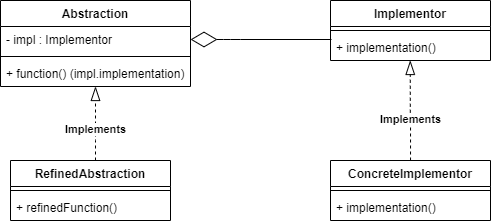

The diagram above was exported from draw.io. Its source (the exported page's mxGraphModel, read from the mxfile embedded in the PNG):
<mxGraphModel dx="813" dy="470" grid="1" gridSize="10" guides="1" tooltips="1" connect="1" arrows="1" fold="1" page="1" pageScale="1" pageWidth="850" pageHeight="1100" math="0" shadow="0">
  <root>
    <mxCell id="0" />
    <mxCell id="1" parent="0" />
    <mxCell id="xbgIzwewlqqWCmZjFuMU-1" value="Abstraction" style="swimlane;fontStyle=1;align=center;verticalAlign=top;childLayout=stackLayout;horizontal=1;startSize=26;horizontalStack=0;resizeParent=1;resizeParentMax=0;resizeLast=0;collapsible=1;marginBottom=0;" vertex="1" parent="1">
      <mxGeometry x="230" y="120" width="190" height="86" as="geometry" />
    </mxCell>
    <mxCell id="xbgIzwewlqqWCmZjFuMU-2" value="- impl : Implementor" style="text;strokeColor=none;fillColor=none;align=left;verticalAlign=top;spacingLeft=4;spacingRight=4;overflow=hidden;rotatable=0;points=[[0,0.5],[1,0.5]];portConstraint=eastwest;" vertex="1" parent="xbgIzwewlqqWCmZjFuMU-1">
      <mxGeometry y="26" width="190" height="26" as="geometry" />
    </mxCell>
    <mxCell id="xbgIzwewlqqWCmZjFuMU-3" value="" style="line;strokeWidth=1;fillColor=none;align=left;verticalAlign=middle;spacingTop=-1;spacingLeft=3;spacingRight=3;rotatable=0;labelPosition=right;points=[];portConstraint=eastwest;" vertex="1" parent="xbgIzwewlqqWCmZjFuMU-1">
      <mxGeometry y="52" width="190" height="8" as="geometry" />
    </mxCell>
    <mxCell id="xbgIzwewlqqWCmZjFuMU-4" value="+ function() (impl.implementation)" style="text;strokeColor=none;fillColor=none;align=left;verticalAlign=top;spacingLeft=4;spacingRight=4;overflow=hidden;rotatable=0;points=[[0,0.5],[1,0.5]];portConstraint=eastwest;" vertex="1" parent="xbgIzwewlqqWCmZjFuMU-1">
      <mxGeometry y="60" width="190" height="26" as="geometry" />
    </mxCell>
    <mxCell id="xbgIzwewlqqWCmZjFuMU-9" style="edgeStyle=orthogonalEdgeStyle;rounded=0;orthogonalLoop=1;jettySize=auto;html=1;entryX=0.5;entryY=1;entryDx=0;entryDy=0;dashed=1;endArrow=blockThin;endFill=0;endSize=12;" edge="1" parent="1" source="xbgIzwewlqqWCmZjFuMU-5" target="xbgIzwewlqqWCmZjFuMU-1">
      <mxGeometry relative="1" as="geometry">
        <Array as="points">
          <mxPoint x="325" y="260" />
          <mxPoint x="325" y="260" />
        </Array>
      </mxGeometry>
    </mxCell>
    <mxCell id="xbgIzwewlqqWCmZjFuMU-10" value="&lt;b&gt;Implements&lt;/b&gt;" style="edgeLabel;html=1;align=center;verticalAlign=middle;resizable=0;points=[];" vertex="1" connectable="0" parent="xbgIzwewlqqWCmZjFuMU-9">
      <mxGeometry x="-0.1622" relative="1" as="geometry">
        <mxPoint as="offset" />
      </mxGeometry>
    </mxCell>
    <mxCell id="xbgIzwewlqqWCmZjFuMU-5" value="RefinedAbstraction" style="swimlane;fontStyle=1;align=center;verticalAlign=top;childLayout=stackLayout;horizontal=1;startSize=26;horizontalStack=0;resizeParent=1;resizeParentMax=0;resizeLast=0;collapsible=1;marginBottom=0;" vertex="1" parent="1">
      <mxGeometry x="240" y="280" width="160" height="60" as="geometry" />
    </mxCell>
    <mxCell id="xbgIzwewlqqWCmZjFuMU-7" value="" style="line;strokeWidth=1;fillColor=none;align=left;verticalAlign=middle;spacingTop=-1;spacingLeft=3;spacingRight=3;rotatable=0;labelPosition=right;points=[];portConstraint=eastwest;" vertex="1" parent="xbgIzwewlqqWCmZjFuMU-5">
      <mxGeometry y="26" width="160" height="8" as="geometry" />
    </mxCell>
    <mxCell id="xbgIzwewlqqWCmZjFuMU-8" value="+ refinedFunction()" style="text;strokeColor=none;fillColor=none;align=left;verticalAlign=top;spacingLeft=4;spacingRight=4;overflow=hidden;rotatable=0;points=[[0,0.5],[1,0.5]];portConstraint=eastwest;" vertex="1" parent="xbgIzwewlqqWCmZjFuMU-5">
      <mxGeometry y="34" width="160" height="26" as="geometry" />
    </mxCell>
    <mxCell id="xbgIzwewlqqWCmZjFuMU-11" value="Implementor" style="swimlane;fontStyle=1;align=center;verticalAlign=top;childLayout=stackLayout;horizontal=1;startSize=26;horizontalStack=0;resizeParent=1;resizeParentMax=0;resizeLast=0;collapsible=1;marginBottom=0;" vertex="1" parent="1">
      <mxGeometry x="560" y="120" width="160" height="60" as="geometry" />
    </mxCell>
    <mxCell id="xbgIzwewlqqWCmZjFuMU-13" value="" style="line;strokeWidth=1;fillColor=none;align=left;verticalAlign=middle;spacingTop=-1;spacingLeft=3;spacingRight=3;rotatable=0;labelPosition=right;points=[];portConstraint=eastwest;" vertex="1" parent="xbgIzwewlqqWCmZjFuMU-11">
      <mxGeometry y="26" width="160" height="8" as="geometry" />
    </mxCell>
    <mxCell id="xbgIzwewlqqWCmZjFuMU-14" value="+ implementation()" style="text;strokeColor=none;fillColor=none;align=left;verticalAlign=top;spacingLeft=4;spacingRight=4;overflow=hidden;rotatable=0;points=[[0,0.5],[1,0.5]];portConstraint=eastwest;" vertex="1" parent="xbgIzwewlqqWCmZjFuMU-11">
      <mxGeometry y="34" width="160" height="26" as="geometry" />
    </mxCell>
    <mxCell id="xbgIzwewlqqWCmZjFuMU-15" value="ConcreteImplementor" style="swimlane;fontStyle=1;align=center;verticalAlign=top;childLayout=stackLayout;horizontal=1;startSize=26;horizontalStack=0;resizeParent=1;resizeParentMax=0;resizeLast=0;collapsible=1;marginBottom=0;" vertex="1" parent="1">
      <mxGeometry x="560" y="280" width="160" height="60" as="geometry" />
    </mxCell>
    <mxCell id="xbgIzwewlqqWCmZjFuMU-16" value="" style="line;strokeWidth=1;fillColor=none;align=left;verticalAlign=middle;spacingTop=-1;spacingLeft=3;spacingRight=3;rotatable=0;labelPosition=right;points=[];portConstraint=eastwest;" vertex="1" parent="xbgIzwewlqqWCmZjFuMU-15">
      <mxGeometry y="26" width="160" height="8" as="geometry" />
    </mxCell>
    <mxCell id="xbgIzwewlqqWCmZjFuMU-17" value="+ implementation()" style="text;strokeColor=none;fillColor=none;align=left;verticalAlign=top;spacingLeft=4;spacingRight=4;overflow=hidden;rotatable=0;points=[[0,0.5],[1,0.5]];portConstraint=eastwest;" vertex="1" parent="xbgIzwewlqqWCmZjFuMU-15">
      <mxGeometry y="34" width="160" height="26" as="geometry" />
    </mxCell>
    <mxCell id="xbgIzwewlqqWCmZjFuMU-18" style="edgeStyle=orthogonalEdgeStyle;rounded=0;orthogonalLoop=1;jettySize=auto;html=1;entryX=0.5;entryY=1;entryDx=0;entryDy=0;dashed=1;endArrow=blockThin;endFill=0;endSize=12;" edge="1" parent="1" source="xbgIzwewlqqWCmZjFuMU-15">
      <mxGeometry relative="1" as="geometry">
        <mxPoint x="639.7599999999999" y="254" as="sourcePoint" />
        <mxPoint x="639.7599999999999" y="180" as="targetPoint" />
      </mxGeometry>
    </mxCell>
    <mxCell id="xbgIzwewlqqWCmZjFuMU-19" value="&lt;b&gt;Implements&lt;/b&gt;" style="edgeLabel;html=1;align=center;verticalAlign=middle;resizable=0;points=[];" vertex="1" connectable="0" parent="xbgIzwewlqqWCmZjFuMU-18">
      <mxGeometry x="-0.1622" relative="1" as="geometry">
        <mxPoint as="offset" />
      </mxGeometry>
    </mxCell>
    <mxCell id="xbgIzwewlqqWCmZjFuMU-20" value="" style="endArrow=diamondThin;endFill=0;endSize=24;html=1;entryX=1;entryY=0.5;entryDx=0;entryDy=0;" edge="1" parent="1" target="xbgIzwewlqqWCmZjFuMU-2">
      <mxGeometry width="160" relative="1" as="geometry">
        <mxPoint x="561" y="159" as="sourcePoint" />
        <mxPoint x="402" y="135" as="targetPoint" />
        <Array as="points">
          <mxPoint x="460" y="159" />
        </Array>
      </mxGeometry>
    </mxCell>
  </root>
</mxGraphModel>